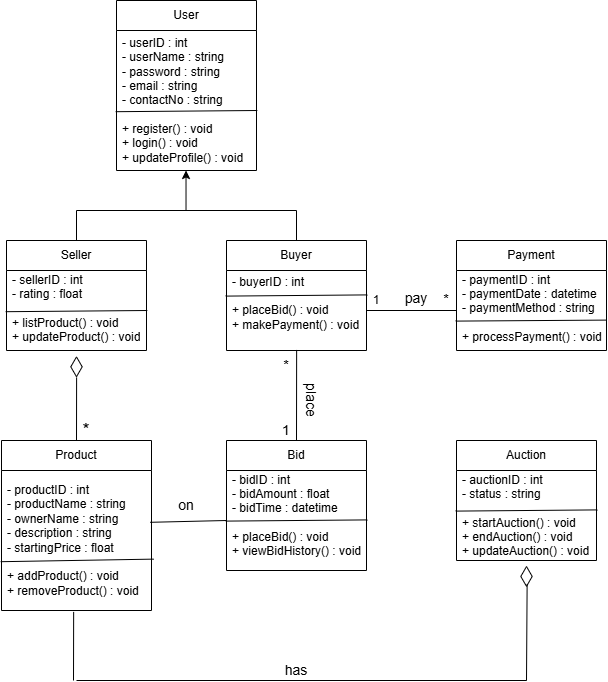

The diagram above was exported from draw.io. Its source (the exported page's mxGraphModel, read from the mxfile embedded in the PNG):
<mxGraphModel dx="1120" dy="506" grid="1" gridSize="10" guides="1" tooltips="1" connect="1" arrows="1" fold="1" page="1" pageScale="1" pageWidth="827" pageHeight="1169" math="0" shadow="0">
  <root>
    <mxCell id="0" />
    <mxCell id="1" parent="0" />
    <mxCell id="5abEHlA58K7G4rOwXFtU-4" value="User" style="swimlane;fontStyle=0;childLayout=stackLayout;horizontal=1;startSize=30;horizontalStack=0;resizeParent=1;resizeParentMax=0;resizeLast=0;collapsible=1;marginBottom=0;whiteSpace=wrap;html=1;" parent="1" vertex="1">
      <mxGeometry x="330" y="40" width="140" height="170" as="geometry" />
    </mxCell>
    <mxCell id="5abEHlA58K7G4rOwXFtU-5" value="&lt;div&gt;&lt;span style=&quot;background-color: transparent; color: light-dark(rgb(0, 0, 0), rgb(255, 255, 255));&quot;&gt;- userID : int&lt;/span&gt;&lt;/div&gt;&lt;div&gt;- userName : string&lt;/div&gt;&lt;div&gt;- password : string&lt;/div&gt;&lt;div&gt;- email : string&lt;/div&gt;&lt;div&gt;- contactNo : string&lt;/div&gt;&lt;div&gt;&lt;br&gt;&lt;/div&gt;&lt;div&gt;+ register() : void&lt;/div&gt;&lt;div&gt;+ login() : void&lt;/div&gt;&lt;div&gt;+ updateProfile() : void&lt;/div&gt;" style="text;strokeColor=none;fillColor=none;align=left;verticalAlign=middle;spacingLeft=4;spacingRight=4;overflow=hidden;points=[[0,0.5],[1,0.5]];portConstraint=eastwest;rotatable=0;whiteSpace=wrap;html=1;" parent="5abEHlA58K7G4rOwXFtU-4" vertex="1">
      <mxGeometry y="30" width="140" height="140" as="geometry" />
    </mxCell>
    <mxCell id="5abEHlA58K7G4rOwXFtU-9" value="" style="endArrow=none;html=1;rounded=0;exitX=-0.004;exitY=0.837;exitDx=0;exitDy=0;exitPerimeter=0;entryX=1.008;entryY=0.831;entryDx=0;entryDy=0;entryPerimeter=0;" parent="5abEHlA58K7G4rOwXFtU-4" edge="1">
      <mxGeometry width="50" height="50" relative="1" as="geometry">
        <mxPoint x="-0.8399999999999456" y="111.19999999999999" as="sourcePoint" />
        <mxPoint x="140.84000000000012" y="109.99999999999994" as="targetPoint" />
      </mxGeometry>
    </mxCell>
    <mxCell id="5abEHlA58K7G4rOwXFtU-10" value="Seller" style="swimlane;fontStyle=0;childLayout=stackLayout;horizontal=1;startSize=30;horizontalStack=0;resizeParent=1;resizeParentMax=0;resizeLast=0;collapsible=1;marginBottom=0;whiteSpace=wrap;html=1;" parent="1" vertex="1">
      <mxGeometry x="220" y="280" width="140" height="110" as="geometry" />
    </mxCell>
    <mxCell id="5abEHlA58K7G4rOwXFtU-12" value="" style="endArrow=none;html=1;rounded=0;exitX=-0.004;exitY=0.837;exitDx=0;exitDy=0;exitPerimeter=0;entryX=1.008;entryY=0.831;entryDx=0;entryDy=0;entryPerimeter=0;" parent="5abEHlA58K7G4rOwXFtU-10" edge="1">
      <mxGeometry width="50" height="50" relative="1" as="geometry">
        <mxPoint x="-0.8399999999999456" y="71.19999999999999" as="sourcePoint" />
        <mxPoint x="140.84000000000012" y="69.99999999999994" as="targetPoint" />
      </mxGeometry>
    </mxCell>
    <mxCell id="5abEHlA58K7G4rOwXFtU-11" value="&lt;div&gt;- sellerID : int&lt;/div&gt;&lt;div&gt;- rating : float&lt;/div&gt;&lt;div&gt;&lt;br&gt;&lt;/div&gt;&lt;div&gt;+ listProduct() : void&lt;/div&gt;&lt;div&gt;+ updateProduct() : void&lt;/div&gt;&lt;div&gt;&lt;br&gt;&lt;/div&gt;" style="text;strokeColor=none;fillColor=none;align=left;verticalAlign=middle;spacingLeft=4;spacingRight=4;overflow=hidden;points=[[0,0.5],[1,0.5]];portConstraint=eastwest;rotatable=0;whiteSpace=wrap;html=1;" parent="5abEHlA58K7G4rOwXFtU-10" vertex="1">
      <mxGeometry y="30" width="140" height="80" as="geometry" />
    </mxCell>
    <mxCell id="5abEHlA58K7G4rOwXFtU-16" value="Buyer" style="swimlane;fontStyle=0;childLayout=stackLayout;horizontal=1;startSize=30;horizontalStack=0;resizeParent=1;resizeParentMax=0;resizeLast=0;collapsible=1;marginBottom=0;whiteSpace=wrap;html=1;" parent="1" vertex="1">
      <mxGeometry x="440" y="280" width="140" height="110" as="geometry" />
    </mxCell>
    <mxCell id="5abEHlA58K7G4rOwXFtU-17" value="" style="endArrow=none;html=1;rounded=0;exitX=-0.004;exitY=0.837;exitDx=0;exitDy=0;exitPerimeter=0;entryX=1.008;entryY=0.831;entryDx=0;entryDy=0;entryPerimeter=0;" parent="5abEHlA58K7G4rOwXFtU-16" edge="1">
      <mxGeometry width="50" height="50" relative="1" as="geometry">
        <mxPoint x="-0.83999999999995" y="55.60000000000002" as="sourcePoint" />
        <mxPoint x="140.84" y="54.39999999999998" as="targetPoint" />
      </mxGeometry>
    </mxCell>
    <mxCell id="5abEHlA58K7G4rOwXFtU-18" value="&lt;div&gt;- buyerID : int&lt;/div&gt;&lt;div&gt;&lt;br&gt;&lt;/div&gt;&lt;div&gt;+ placeBid() : void&lt;/div&gt;&lt;div&gt;+ makePayment() : void&lt;/div&gt;&lt;div&gt;&lt;br&gt;&lt;/div&gt;" style="text;strokeColor=none;fillColor=none;align=left;verticalAlign=middle;spacingLeft=4;spacingRight=4;overflow=hidden;points=[[0,0.5],[1,0.5]];portConstraint=eastwest;rotatable=0;whiteSpace=wrap;html=1;" parent="5abEHlA58K7G4rOwXFtU-16" vertex="1">
      <mxGeometry y="30" width="140" height="80" as="geometry" />
    </mxCell>
    <mxCell id="5abEHlA58K7G4rOwXFtU-21" value="Product" style="swimlane;fontStyle=0;childLayout=stackLayout;horizontal=1;startSize=30;horizontalStack=0;resizeParent=1;resizeParentMax=0;resizeLast=0;collapsible=1;marginBottom=0;whiteSpace=wrap;html=1;" parent="1" vertex="1">
      <mxGeometry x="215" y="480" width="150" height="170" as="geometry" />
    </mxCell>
    <mxCell id="5abEHlA58K7G4rOwXFtU-22" value="&lt;div&gt;- productID : int&lt;/div&gt;&lt;div&gt;- productName : string&lt;/div&gt;&lt;div&gt;- ownerName : string&lt;/div&gt;&lt;div&gt;- description : string&lt;/div&gt;&lt;div&gt;- startingPrice : float&lt;/div&gt;&lt;div&gt;&lt;br&gt;&lt;/div&gt;&lt;div&gt;+ addProduct() : void&lt;/div&gt;&lt;div&gt;+ removeProduct() : void&lt;/div&gt;" style="text;strokeColor=none;fillColor=none;align=left;verticalAlign=middle;spacingLeft=4;spacingRight=4;overflow=hidden;points=[[0,0.5],[1,0.5]];portConstraint=eastwest;rotatable=0;whiteSpace=wrap;html=1;" parent="5abEHlA58K7G4rOwXFtU-21" vertex="1">
      <mxGeometry y="30" width="150" height="140" as="geometry" />
    </mxCell>
    <mxCell id="5abEHlA58K7G4rOwXFtU-23" value="" style="endArrow=none;html=1;rounded=0;exitX=-0.004;exitY=0.837;exitDx=0;exitDy=0;exitPerimeter=0;entryX=1.015;entryY=0.633;entryDx=0;entryDy=0;entryPerimeter=0;" parent="5abEHlA58K7G4rOwXFtU-21" target="5abEHlA58K7G4rOwXFtU-22" edge="1">
      <mxGeometry width="50" height="50" relative="1" as="geometry">
        <mxPoint x="-0.83999999999995" y="121.20000000000005" as="sourcePoint" />
        <mxPoint x="140.84000000000012" y="120" as="targetPoint" />
      </mxGeometry>
    </mxCell>
    <mxCell id="5abEHlA58K7G4rOwXFtU-24" value="Bid" style="swimlane;fontStyle=0;childLayout=stackLayout;horizontal=1;startSize=30;horizontalStack=0;resizeParent=1;resizeParentMax=0;resizeLast=0;collapsible=1;marginBottom=0;whiteSpace=wrap;html=1;" parent="1" vertex="1">
      <mxGeometry x="440" y="480" width="140" height="130" as="geometry" />
    </mxCell>
    <mxCell id="5abEHlA58K7G4rOwXFtU-26" value="&lt;div&gt;- bidID : int&lt;/div&gt;&lt;div&gt;- bidAmount : float&lt;/div&gt;&lt;div&gt;- bidTime : datetime&lt;/div&gt;&lt;div&gt;&lt;br&gt;&lt;/div&gt;&lt;div&gt;+ placeBid() : void&lt;/div&gt;&lt;div&gt;+ viewBidHistory() : void&lt;/div&gt;&lt;div&gt;&lt;br&gt;&lt;/div&gt;" style="text;strokeColor=none;fillColor=none;align=left;verticalAlign=middle;spacingLeft=4;spacingRight=4;overflow=hidden;points=[[0,0.5],[1,0.5]];portConstraint=eastwest;rotatable=0;whiteSpace=wrap;html=1;" parent="5abEHlA58K7G4rOwXFtU-24" vertex="1">
      <mxGeometry y="30" width="140" height="100" as="geometry" />
    </mxCell>
    <mxCell id="5abEHlA58K7G4rOwXFtU-25" value="" style="endArrow=none;html=1;rounded=0;exitX=-0.004;exitY=0.837;exitDx=0;exitDy=0;exitPerimeter=0;entryX=1.008;entryY=0.831;entryDx=0;entryDy=0;entryPerimeter=0;" parent="5abEHlA58K7G4rOwXFtU-24" edge="1">
      <mxGeometry width="50" height="50" relative="1" as="geometry">
        <mxPoint x="-0.8399999999999181" y="80.60000000000002" as="sourcePoint" />
        <mxPoint x="140.84000000000015" y="79.39999999999998" as="targetPoint" />
      </mxGeometry>
    </mxCell>
    <mxCell id="5abEHlA58K7G4rOwXFtU-29" value="Payment" style="swimlane;fontStyle=0;childLayout=stackLayout;horizontal=1;startSize=30;horizontalStack=0;resizeParent=1;resizeParentMax=0;resizeLast=0;collapsible=1;marginBottom=0;whiteSpace=wrap;html=1;" parent="1" vertex="1">
      <mxGeometry x="670" y="280" width="150" height="110" as="geometry" />
    </mxCell>
    <mxCell id="5abEHlA58K7G4rOwXFtU-30" value="&lt;div&gt;- paymentID : int&lt;/div&gt;&lt;div&gt;- paymentDate : datetime&lt;/div&gt;&lt;div&gt;- paymentMethod : string&lt;/div&gt;&lt;div&gt;&lt;br&gt;&lt;/div&gt;&lt;div&gt;+ processPayment() : void&lt;/div&gt;&lt;div&gt;&lt;br&gt;&lt;/div&gt;&lt;div&gt;&lt;br&gt;&lt;/div&gt;" style="text;strokeColor=none;fillColor=none;align=left;verticalAlign=middle;spacingLeft=4;spacingRight=4;overflow=hidden;points=[[0,0.5],[1,0.5]];portConstraint=eastwest;rotatable=0;whiteSpace=wrap;html=1;" parent="5abEHlA58K7G4rOwXFtU-29" vertex="1">
      <mxGeometry y="30" width="150" height="80" as="geometry" />
    </mxCell>
    <mxCell id="5abEHlA58K7G4rOwXFtU-31" value="" style="endArrow=none;html=1;rounded=0;exitX=-0.004;exitY=0.837;exitDx=0;exitDy=0;exitPerimeter=0;entryX=1;entryY=0.62;entryDx=0;entryDy=0;entryPerimeter=0;" parent="5abEHlA58K7G4rOwXFtU-29" target="5abEHlA58K7G4rOwXFtU-30" edge="1">
      <mxGeometry width="50" height="50" relative="1" as="geometry">
        <mxPoint x="-0.8399999999999181" y="80.60000000000002" as="sourcePoint" />
        <mxPoint x="140.84000000000015" y="79.39999999999998" as="targetPoint" />
      </mxGeometry>
    </mxCell>
    <mxCell id="5abEHlA58K7G4rOwXFtU-32" value="Auction" style="swimlane;fontStyle=0;childLayout=stackLayout;horizontal=1;startSize=30;horizontalStack=0;resizeParent=1;resizeParentMax=0;resizeLast=0;collapsible=1;marginBottom=0;whiteSpace=wrap;html=1;" parent="1" vertex="1">
      <mxGeometry x="670" y="480" width="140" height="120" as="geometry" />
    </mxCell>
    <mxCell id="5abEHlA58K7G4rOwXFtU-34" value="" style="endArrow=none;html=1;rounded=0;exitX=-0.004;exitY=0.837;exitDx=0;exitDy=0;exitPerimeter=0;entryX=1.008;entryY=0.831;entryDx=0;entryDy=0;entryPerimeter=0;" parent="5abEHlA58K7G4rOwXFtU-32" edge="1">
      <mxGeometry width="50" height="50" relative="1" as="geometry">
        <mxPoint x="-0.8399999999999181" y="70.60000000000002" as="sourcePoint" />
        <mxPoint x="140.84000000000015" y="69.39999999999998" as="targetPoint" />
      </mxGeometry>
    </mxCell>
    <mxCell id="5abEHlA58K7G4rOwXFtU-33" value="&lt;div&gt;- auctionID : int&lt;/div&gt;&lt;div&gt;- status : string&lt;/div&gt;&lt;div&gt;&lt;br&gt;&lt;/div&gt;&lt;div&gt;+ startAuction() : void&lt;/div&gt;&lt;div&gt;+ endAuction() : void&lt;/div&gt;&lt;div&gt;+ updateAuction() : void&lt;/div&gt;&lt;div&gt;&lt;br&gt;&lt;/div&gt;" style="text;strokeColor=none;fillColor=none;align=left;verticalAlign=middle;spacingLeft=4;spacingRight=4;overflow=hidden;points=[[0,0.5],[1,0.5]];portConstraint=eastwest;rotatable=0;whiteSpace=wrap;html=1;" parent="5abEHlA58K7G4rOwXFtU-32" vertex="1">
      <mxGeometry y="30" width="140" height="90" as="geometry" />
    </mxCell>
    <mxCell id="5abEHlA58K7G4rOwXFtU-36" value="" style="endArrow=classic;html=1;rounded=0;" parent="1" edge="1">
      <mxGeometry width="50" height="50" relative="1" as="geometry">
        <mxPoint x="399.52" y="250" as="sourcePoint" />
        <mxPoint x="399.52" y="210" as="targetPoint" />
      </mxGeometry>
    </mxCell>
    <mxCell id="5abEHlA58K7G4rOwXFtU-37" value="" style="endArrow=none;html=1;rounded=0;exitX=0.5;exitY=0;exitDx=0;exitDy=0;" parent="1" source="5abEHlA58K7G4rOwXFtU-16" edge="1">
      <mxGeometry width="50" height="50" relative="1" as="geometry">
        <mxPoint x="490" y="240" as="sourcePoint" />
        <mxPoint x="510" y="250" as="targetPoint" />
      </mxGeometry>
    </mxCell>
    <mxCell id="5abEHlA58K7G4rOwXFtU-38" value="" style="endArrow=none;html=1;rounded=0;exitX=0.5;exitY=0;exitDx=0;exitDy=0;" parent="1" source="5abEHlA58K7G4rOwXFtU-10" edge="1">
      <mxGeometry width="50" height="50" relative="1" as="geometry">
        <mxPoint x="520" y="290" as="sourcePoint" />
        <mxPoint x="290" y="250" as="targetPoint" />
      </mxGeometry>
    </mxCell>
    <mxCell id="5abEHlA58K7G4rOwXFtU-39" value="" style="endArrow=none;html=1;rounded=0;" parent="1" edge="1">
      <mxGeometry width="50" height="50" relative="1" as="geometry">
        <mxPoint x="290" y="250" as="sourcePoint" />
        <mxPoint x="510" y="250" as="targetPoint" />
      </mxGeometry>
    </mxCell>
    <mxCell id="5abEHlA58K7G4rOwXFtU-40" value="" style="html=1;whiteSpace=wrap;aspect=fixed;shape=isoRectangle;rotation=-90;" parent="1" vertex="1">
      <mxGeometry x="280.1" y="400.36" width="19.8" height="11.89" as="geometry" />
    </mxCell>
    <mxCell id="5abEHlA58K7G4rOwXFtU-41" value="" style="endArrow=none;html=1;rounded=0;entryX=-0.035;entryY=0.509;entryDx=0;entryDy=0;entryPerimeter=0;exitX=0.5;exitY=0;exitDx=0;exitDy=0;" parent="1" source="5abEHlA58K7G4rOwXFtU-21" target="5abEHlA58K7G4rOwXFtU-40" edge="1">
      <mxGeometry width="50" height="50" relative="1" as="geometry">
        <mxPoint x="410" y="440" as="sourcePoint" />
        <mxPoint x="460" y="390" as="targetPoint" />
      </mxGeometry>
    </mxCell>
    <mxCell id="5abEHlA58K7G4rOwXFtU-42" value="&lt;font style=&quot;font-size: 18px;&quot;&gt;*&lt;/font&gt;" style="text;html=1;align=center;verticalAlign=middle;whiteSpace=wrap;rounded=0;" parent="1" vertex="1">
      <mxGeometry x="290" y="460" width="20.1" height="20" as="geometry" />
    </mxCell>
    <mxCell id="5abEHlA58K7G4rOwXFtU-43" value="" style="endArrow=none;html=1;rounded=0;exitX=0.991;exitY=0.37;exitDx=0;exitDy=0;entryX=0;entryY=0.5;entryDx=0;entryDy=0;exitPerimeter=0;" parent="1" source="5abEHlA58K7G4rOwXFtU-22" target="5abEHlA58K7G4rOwXFtU-26" edge="1">
      <mxGeometry width="50" height="50" relative="1" as="geometry">
        <mxPoint x="500" y="420" as="sourcePoint" />
        <mxPoint x="550" y="370" as="targetPoint" />
        <Array as="points" />
      </mxGeometry>
    </mxCell>
    <mxCell id="5abEHlA58K7G4rOwXFtU-44" value="&lt;font style=&quot;font-size: 14px;&quot;&gt;on&lt;/font&gt;" style="text;html=1;align=center;verticalAlign=middle;whiteSpace=wrap;rounded=0;" parent="1" vertex="1">
      <mxGeometry x="380" y="530" width="40" height="30" as="geometry" />
    </mxCell>
    <mxCell id="5abEHlA58K7G4rOwXFtU-45" value="" style="html=1;whiteSpace=wrap;aspect=fixed;shape=isoRectangle;rotation=-90;" parent="1" vertex="1">
      <mxGeometry x="730.1" y="610" width="19.8" height="11.89" as="geometry" />
    </mxCell>
    <mxCell id="5abEHlA58K7G4rOwXFtU-46" value="" style="endArrow=none;html=1;rounded=0;entryX=0.481;entryY=1.01;entryDx=0;entryDy=0;entryPerimeter=0;" parent="1" target="5abEHlA58K7G4rOwXFtU-22" edge="1">
      <mxGeometry width="50" height="50" relative="1" as="geometry">
        <mxPoint x="287" y="720" as="sourcePoint" />
        <mxPoint x="310.1" y="710" as="targetPoint" />
      </mxGeometry>
    </mxCell>
    <mxCell id="5abEHlA58K7G4rOwXFtU-47" value="" style="endArrow=none;html=1;rounded=0;entryX=0.108;entryY=0.552;entryDx=0;entryDy=0;entryPerimeter=0;" parent="1" target="5abEHlA58K7G4rOwXFtU-45" edge="1">
      <mxGeometry width="50" height="50" relative="1" as="geometry">
        <mxPoint x="740" y="720" as="sourcePoint" />
        <mxPoint x="680" y="670" as="targetPoint" />
      </mxGeometry>
    </mxCell>
    <mxCell id="5abEHlA58K7G4rOwXFtU-48" value="" style="endArrow=none;html=1;rounded=0;" parent="1" edge="1">
      <mxGeometry width="50" height="50" relative="1" as="geometry">
        <mxPoint x="290" y="720" as="sourcePoint" />
        <mxPoint x="740.1" y="720" as="targetPoint" />
      </mxGeometry>
    </mxCell>
    <mxCell id="5abEHlA58K7G4rOwXFtU-49" value="&lt;font style=&quot;font-size: 14px;&quot;&gt;has&lt;/font&gt;" style="text;html=1;align=center;verticalAlign=middle;whiteSpace=wrap;rounded=0;" parent="1" vertex="1">
      <mxGeometry x="480" y="700" width="60" height="20" as="geometry" />
    </mxCell>
    <mxCell id="5abEHlA58K7G4rOwXFtU-50" value="" style="endArrow=none;html=1;rounded=0;entryX=0.501;entryY=0.993;entryDx=0;entryDy=0;entryPerimeter=0;exitX=0.5;exitY=0;exitDx=0;exitDy=0;" parent="1" source="5abEHlA58K7G4rOwXFtU-24" target="5abEHlA58K7G4rOwXFtU-18" edge="1">
      <mxGeometry width="50" height="50" relative="1" as="geometry">
        <mxPoint x="500" y="470" as="sourcePoint" />
        <mxPoint x="550" y="420" as="targetPoint" />
      </mxGeometry>
    </mxCell>
    <mxCell id="5abEHlA58K7G4rOwXFtU-51" value="&lt;font style=&quot;font-size: 14px;&quot;&gt;place&lt;/font&gt;" style="text;html=1;align=center;verticalAlign=middle;whiteSpace=wrap;rounded=0;rotation=90;" parent="1" vertex="1">
      <mxGeometry x="500" y="430" width="50" height="20" as="geometry" />
    </mxCell>
    <mxCell id="5abEHlA58K7G4rOwXFtU-52" value="&lt;font style=&quot;font-size: 14px;&quot;&gt;*&lt;/font&gt;" style="text;html=1;align=center;verticalAlign=middle;whiteSpace=wrap;rounded=0;" parent="1" vertex="1">
      <mxGeometry x="490" y="397.25" width="20" height="15" as="geometry" />
    </mxCell>
    <mxCell id="5abEHlA58K7G4rOwXFtU-53" value="&lt;font style=&quot;font-size: 14px;&quot;&gt;1&lt;/font&gt;" style="text;html=1;align=center;verticalAlign=middle;whiteSpace=wrap;rounded=0;" parent="1" vertex="1">
      <mxGeometry x="490" y="462.5" width="20" height="15" as="geometry" />
    </mxCell>
    <mxCell id="5abEHlA58K7G4rOwXFtU-54" value="" style="endArrow=none;html=1;rounded=0;entryX=0;entryY=0.5;entryDx=0;entryDy=0;exitX=1;exitY=0.5;exitDx=0;exitDy=0;" parent="1" source="5abEHlA58K7G4rOwXFtU-18" target="5abEHlA58K7G4rOwXFtU-30" edge="1">
      <mxGeometry width="50" height="50" relative="1" as="geometry">
        <mxPoint x="500" y="470" as="sourcePoint" />
        <mxPoint x="550" y="420" as="targetPoint" />
      </mxGeometry>
    </mxCell>
    <mxCell id="5abEHlA58K7G4rOwXFtU-55" value="&lt;font style=&quot;font-size: 14px;&quot;&gt;pay&lt;/font&gt;" style="text;html=1;align=center;verticalAlign=middle;whiteSpace=wrap;rounded=0;" parent="1" vertex="1">
      <mxGeometry x="610" y="327.75" width="40" height="20" as="geometry" />
    </mxCell>
    <mxCell id="5abEHlA58K7G4rOwXFtU-56" value="1" style="text;html=1;align=center;verticalAlign=middle;whiteSpace=wrap;rounded=0;" parent="1" vertex="1">
      <mxGeometry x="580" y="330" width="20" height="20" as="geometry" />
    </mxCell>
    <mxCell id="5abEHlA58K7G4rOwXFtU-57" value="&lt;font style=&quot;font-size: 14px;&quot;&gt;*&lt;/font&gt;" style="text;html=1;align=center;verticalAlign=middle;whiteSpace=wrap;rounded=0;" parent="1" vertex="1">
      <mxGeometry x="650" y="330" width="20" height="17.75" as="geometry" />
    </mxCell>
  </root>
</mxGraphModel>